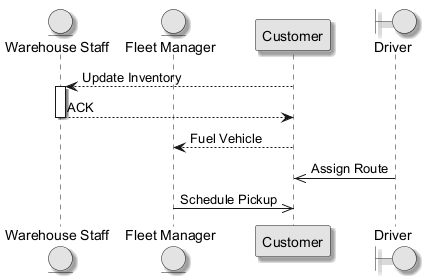

The diagram above was rendered by PlantUML. Its source (embedded in the PNG):
@startuml
skinparam monochrome true
skinparam shadowing true
entity "Warehouse Staff" as WS
entity "Fleet Manager" as FM
participant "Customer" as C
boundary "Driver" as D
C --> WS : Update Inventory
activate WS
WS --> C : ACK
deactivate WS
C --> FM : Fuel Vehicle
D ->> C : Assign Route
FM ->> C : Schedule Pickup
@enduml